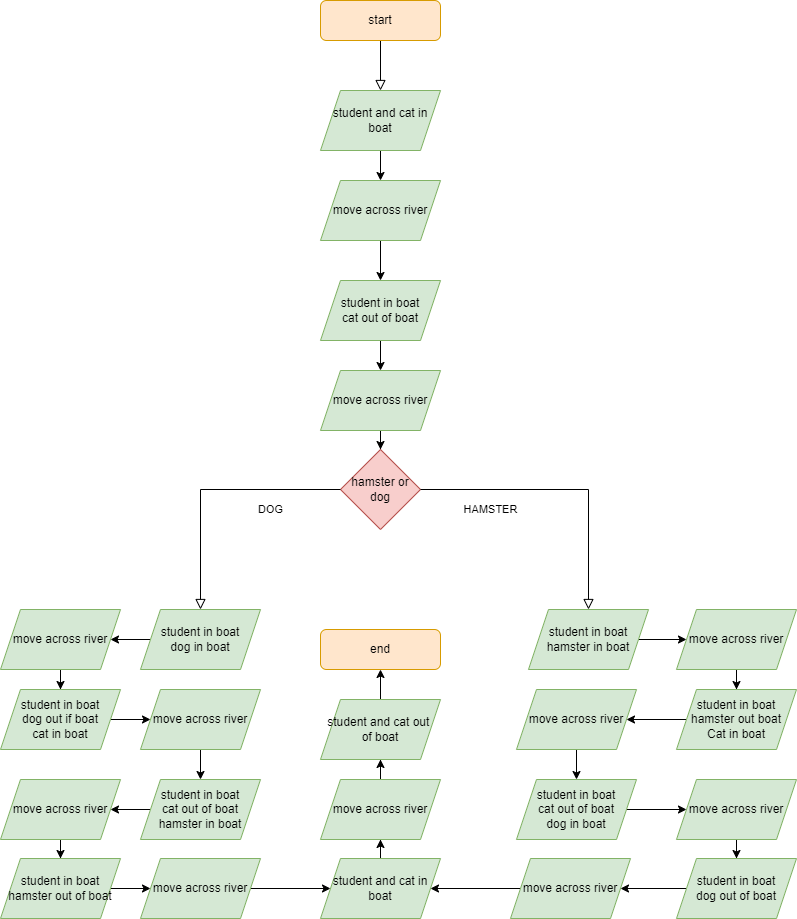

The diagram above was exported from draw.io. Its source (the exported page's mxGraphModel, read from the mxfile embedded in the PNG):
<mxGraphModel dx="1038" dy="689" grid="1" gridSize="10" guides="1" tooltips="1" connect="1" arrows="1" fold="1" page="1" pageScale="1" pageWidth="827" pageHeight="1169" math="0" shadow="0">
  <root>
    <mxCell id="WIyWlLk6GJQsqaUBKTNV-0" />
    <mxCell id="WIyWlLk6GJQsqaUBKTNV-1" parent="WIyWlLk6GJQsqaUBKTNV-0" />
    <mxCell id="WIyWlLk6GJQsqaUBKTNV-2" value="" style="rounded=0;html=1;jettySize=auto;orthogonalLoop=1;fontSize=11;endArrow=block;endFill=0;endSize=8;strokeWidth=1;shadow=0;labelBackgroundColor=none;edgeStyle=orthogonalEdgeStyle;entryX=0.5;entryY=0;entryDx=0;entryDy=0;" parent="WIyWlLk6GJQsqaUBKTNV-1" source="WIyWlLk6GJQsqaUBKTNV-3" target="53CFxRQrTNhFJkY6xAmE-0" edge="1">
      <mxGeometry relative="1" as="geometry">
        <mxPoint x="400" y="341" as="targetPoint" />
      </mxGeometry>
    </mxCell>
    <mxCell id="WIyWlLk6GJQsqaUBKTNV-3" value="start" style="rounded=1;whiteSpace=wrap;html=1;fontSize=12;glass=0;strokeWidth=1;shadow=0;fillColor=#ffe6cc;strokeColor=#d79b00;" parent="WIyWlLk6GJQsqaUBKTNV-1" vertex="1">
      <mxGeometry x="340" y="241" width="120" height="40" as="geometry" />
    </mxCell>
    <mxCell id="53CFxRQrTNhFJkY6xAmE-4" value="" style="edgeStyle=orthogonalEdgeStyle;rounded=0;orthogonalLoop=1;jettySize=auto;html=1;" parent="WIyWlLk6GJQsqaUBKTNV-1" source="53CFxRQrTNhFJkY6xAmE-0" target="53CFxRQrTNhFJkY6xAmE-1" edge="1">
      <mxGeometry relative="1" as="geometry" />
    </mxCell>
    <mxCell id="53CFxRQrTNhFJkY6xAmE-0" value="student and cat in boat" style="shape=parallelogram;perimeter=parallelogramPerimeter;whiteSpace=wrap;html=1;fixedSize=1;fillColor=#d5e8d4;strokeColor=#82b366;" parent="WIyWlLk6GJQsqaUBKTNV-1" vertex="1">
      <mxGeometry x="340" y="331" width="120" height="60" as="geometry" />
    </mxCell>
    <mxCell id="53CFxRQrTNhFJkY6xAmE-6" value="" style="edgeStyle=orthogonalEdgeStyle;rounded=0;orthogonalLoop=1;jettySize=auto;html=1;" parent="WIyWlLk6GJQsqaUBKTNV-1" source="53CFxRQrTNhFJkY6xAmE-1" target="53CFxRQrTNhFJkY6xAmE-5" edge="1">
      <mxGeometry relative="1" as="geometry" />
    </mxCell>
    <mxCell id="53CFxRQrTNhFJkY6xAmE-1" value="move across river" style="shape=parallelogram;perimeter=parallelogramPerimeter;whiteSpace=wrap;html=1;fixedSize=1;fillColor=#d5e8d4;strokeColor=#82b366;" parent="WIyWlLk6GJQsqaUBKTNV-1" vertex="1">
      <mxGeometry x="340" y="421" width="120" height="60" as="geometry" />
    </mxCell>
    <mxCell id="53CFxRQrTNhFJkY6xAmE-8" value="" style="edgeStyle=orthogonalEdgeStyle;rounded=0;orthogonalLoop=1;jettySize=auto;html=1;" parent="WIyWlLk6GJQsqaUBKTNV-1" source="53CFxRQrTNhFJkY6xAmE-5" target="53CFxRQrTNhFJkY6xAmE-7" edge="1">
      <mxGeometry relative="1" as="geometry" />
    </mxCell>
    <mxCell id="53CFxRQrTNhFJkY6xAmE-5" value="student in boat&lt;br&gt;cat out of boat" style="shape=parallelogram;perimeter=parallelogramPerimeter;whiteSpace=wrap;html=1;fixedSize=1;fillColor=#d5e8d4;strokeColor=#82b366;" parent="WIyWlLk6GJQsqaUBKTNV-1" vertex="1">
      <mxGeometry x="340" y="521" width="120" height="60" as="geometry" />
    </mxCell>
    <mxCell id="53CFxRQrTNhFJkY6xAmE-10" value="" style="edgeStyle=orthogonalEdgeStyle;rounded=0;orthogonalLoop=1;jettySize=auto;html=1;" parent="WIyWlLk6GJQsqaUBKTNV-1" source="53CFxRQrTNhFJkY6xAmE-7" target="53CFxRQrTNhFJkY6xAmE-9" edge="1">
      <mxGeometry relative="1" as="geometry" />
    </mxCell>
    <mxCell id="53CFxRQrTNhFJkY6xAmE-7" value="move across river" style="shape=parallelogram;perimeter=parallelogramPerimeter;whiteSpace=wrap;html=1;fixedSize=1;fillColor=#d5e8d4;strokeColor=#82b366;" parent="WIyWlLk6GJQsqaUBKTNV-1" vertex="1">
      <mxGeometry x="340" y="611" width="120" height="60" as="geometry" />
    </mxCell>
    <mxCell id="53CFxRQrTNhFJkY6xAmE-9" value="hamster or dog" style="rhombus;whiteSpace=wrap;html=1;fillColor=#f8cecc;strokeColor=#b85450;" parent="WIyWlLk6GJQsqaUBKTNV-1" vertex="1">
      <mxGeometry x="360" y="690" width="80" height="80" as="geometry" />
    </mxCell>
    <mxCell id="53CFxRQrTNhFJkY6xAmE-11" value="DOG" style="rounded=0;html=1;jettySize=auto;orthogonalLoop=1;fontSize=11;endArrow=block;endFill=0;endSize=8;strokeWidth=1;shadow=0;labelBackgroundColor=none;edgeStyle=orthogonalEdgeStyle;exitX=0;exitY=0.5;exitDx=0;exitDy=0;entryX=0.5;entryY=0;entryDx=0;entryDy=0;" parent="WIyWlLk6GJQsqaUBKTNV-1" source="53CFxRQrTNhFJkY6xAmE-9" target="53CFxRQrTNhFJkY6xAmE-13" edge="1">
      <mxGeometry x="-0.4615" y="20" relative="1" as="geometry">
        <mxPoint as="offset" />
        <mxPoint x="540" y="490" as="sourcePoint" />
        <mxPoint x="110" y="680" as="targetPoint" />
        <Array as="points">
          <mxPoint x="220" y="730" />
        </Array>
      </mxGeometry>
    </mxCell>
    <mxCell id="53CFxRQrTNhFJkY6xAmE-12" value="HAMSTER" style="rounded=0;html=1;jettySize=auto;orthogonalLoop=1;fontSize=11;endArrow=block;endFill=0;endSize=8;strokeWidth=1;shadow=0;labelBackgroundColor=none;edgeStyle=orthogonalEdgeStyle;exitX=1;exitY=0.5;exitDx=0;exitDy=0;entryX=0.5;entryY=0;entryDx=0;entryDy=0;" parent="WIyWlLk6GJQsqaUBKTNV-1" source="53CFxRQrTNhFJkY6xAmE-9" target="53CFxRQrTNhFJkY6xAmE-14" edge="1">
      <mxGeometry x="-0.5139" y="-20" relative="1" as="geometry">
        <mxPoint as="offset" />
        <mxPoint x="210" y="630" as="sourcePoint" />
        <mxPoint x="340" y="630" as="targetPoint" />
        <Array as="points">
          <mxPoint x="608" y="730" />
        </Array>
      </mxGeometry>
    </mxCell>
    <mxCell id="53CFxRQrTNhFJkY6xAmE-16" value="" style="edgeStyle=orthogonalEdgeStyle;rounded=0;orthogonalLoop=1;jettySize=auto;html=1;" parent="WIyWlLk6GJQsqaUBKTNV-1" source="53CFxRQrTNhFJkY6xAmE-13" target="53CFxRQrTNhFJkY6xAmE-15" edge="1">
      <mxGeometry relative="1" as="geometry" />
    </mxCell>
    <mxCell id="53CFxRQrTNhFJkY6xAmE-13" value="student in boat&lt;br&gt;dog in boat" style="shape=parallelogram;perimeter=parallelogramPerimeter;whiteSpace=wrap;html=1;fixedSize=1;fillColor=#d5e8d4;strokeColor=#82b366;" parent="WIyWlLk6GJQsqaUBKTNV-1" vertex="1">
      <mxGeometry x="160" y="850" width="120" height="60" as="geometry" />
    </mxCell>
    <mxCell id="53CFxRQrTNhFJkY6xAmE-18" value="" style="edgeStyle=orthogonalEdgeStyle;rounded=0;orthogonalLoop=1;jettySize=auto;html=1;" parent="WIyWlLk6GJQsqaUBKTNV-1" source="53CFxRQrTNhFJkY6xAmE-14" target="53CFxRQrTNhFJkY6xAmE-17" edge="1">
      <mxGeometry relative="1" as="geometry" />
    </mxCell>
    <mxCell id="53CFxRQrTNhFJkY6xAmE-14" value="student in boat&lt;br&gt;hamster in boat" style="shape=parallelogram;perimeter=parallelogramPerimeter;whiteSpace=wrap;html=1;fixedSize=1;fillColor=#d5e8d4;strokeColor=#82b366;" parent="WIyWlLk6GJQsqaUBKTNV-1" vertex="1">
      <mxGeometry x="548" y="850" width="120" height="60" as="geometry" />
    </mxCell>
    <mxCell id="53CFxRQrTNhFJkY6xAmE-21" value="" style="edgeStyle=orthogonalEdgeStyle;rounded=0;orthogonalLoop=1;jettySize=auto;html=1;" parent="WIyWlLk6GJQsqaUBKTNV-1" source="53CFxRQrTNhFJkY6xAmE-15" target="53CFxRQrTNhFJkY6xAmE-19" edge="1">
      <mxGeometry relative="1" as="geometry" />
    </mxCell>
    <mxCell id="53CFxRQrTNhFJkY6xAmE-15" value="move across river" style="shape=parallelogram;perimeter=parallelogramPerimeter;whiteSpace=wrap;html=1;fixedSize=1;fillColor=#d5e8d4;strokeColor=#82b366;" parent="WIyWlLk6GJQsqaUBKTNV-1" vertex="1">
      <mxGeometry x="20" y="850" width="120" height="60" as="geometry" />
    </mxCell>
    <mxCell id="53CFxRQrTNhFJkY6xAmE-22" value="" style="edgeStyle=orthogonalEdgeStyle;rounded=0;orthogonalLoop=1;jettySize=auto;html=1;" parent="WIyWlLk6GJQsqaUBKTNV-1" source="53CFxRQrTNhFJkY6xAmE-17" target="53CFxRQrTNhFJkY6xAmE-20" edge="1">
      <mxGeometry relative="1" as="geometry" />
    </mxCell>
    <mxCell id="53CFxRQrTNhFJkY6xAmE-17" value="move across river" style="shape=parallelogram;perimeter=parallelogramPerimeter;whiteSpace=wrap;html=1;fixedSize=1;fillColor=#d5e8d4;strokeColor=#82b366;" parent="WIyWlLk6GJQsqaUBKTNV-1" vertex="1">
      <mxGeometry x="696" y="850" width="120" height="60" as="geometry" />
    </mxCell>
    <mxCell id="53CFxRQrTNhFJkY6xAmE-25" value="" style="edgeStyle=orthogonalEdgeStyle;rounded=0;orthogonalLoop=1;jettySize=auto;html=1;" parent="WIyWlLk6GJQsqaUBKTNV-1" source="53CFxRQrTNhFJkY6xAmE-19" target="53CFxRQrTNhFJkY6xAmE-23" edge="1">
      <mxGeometry relative="1" as="geometry" />
    </mxCell>
    <mxCell id="53CFxRQrTNhFJkY6xAmE-19" value="student in boat&lt;br&gt;dog out if boat&lt;br&gt;cat in boat" style="shape=parallelogram;perimeter=parallelogramPerimeter;whiteSpace=wrap;html=1;fixedSize=1;fillColor=#d5e8d4;strokeColor=#82b366;" parent="WIyWlLk6GJQsqaUBKTNV-1" vertex="1">
      <mxGeometry x="20" y="930" width="120" height="60" as="geometry" />
    </mxCell>
    <mxCell id="53CFxRQrTNhFJkY6xAmE-26" value="" style="edgeStyle=orthogonalEdgeStyle;rounded=0;orthogonalLoop=1;jettySize=auto;html=1;" parent="WIyWlLk6GJQsqaUBKTNV-1" source="53CFxRQrTNhFJkY6xAmE-20" target="53CFxRQrTNhFJkY6xAmE-24" edge="1">
      <mxGeometry relative="1" as="geometry" />
    </mxCell>
    <mxCell id="53CFxRQrTNhFJkY6xAmE-20" value="student in boat&lt;br&gt;hamster out boat&lt;br&gt;Cat in boat" style="shape=parallelogram;perimeter=parallelogramPerimeter;whiteSpace=wrap;html=1;fixedSize=1;fillColor=#d5e8d4;strokeColor=#82b366;" parent="WIyWlLk6GJQsqaUBKTNV-1" vertex="1">
      <mxGeometry x="696" y="930" width="120" height="60" as="geometry" />
    </mxCell>
    <mxCell id="53CFxRQrTNhFJkY6xAmE-29" value="" style="edgeStyle=orthogonalEdgeStyle;rounded=0;orthogonalLoop=1;jettySize=auto;html=1;" parent="WIyWlLk6GJQsqaUBKTNV-1" source="53CFxRQrTNhFJkY6xAmE-23" target="53CFxRQrTNhFJkY6xAmE-28" edge="1">
      <mxGeometry relative="1" as="geometry" />
    </mxCell>
    <mxCell id="53CFxRQrTNhFJkY6xAmE-23" value="move across river" style="shape=parallelogram;perimeter=parallelogramPerimeter;whiteSpace=wrap;html=1;fixedSize=1;fillColor=#d5e8d4;strokeColor=#82b366;" parent="WIyWlLk6GJQsqaUBKTNV-1" vertex="1">
      <mxGeometry x="160" y="930" width="120" height="60" as="geometry" />
    </mxCell>
    <mxCell id="53CFxRQrTNhFJkY6xAmE-30" value="" style="edgeStyle=orthogonalEdgeStyle;rounded=0;orthogonalLoop=1;jettySize=auto;html=1;" parent="WIyWlLk6GJQsqaUBKTNV-1" source="53CFxRQrTNhFJkY6xAmE-24" target="53CFxRQrTNhFJkY6xAmE-27" edge="1">
      <mxGeometry relative="1" as="geometry" />
    </mxCell>
    <mxCell id="53CFxRQrTNhFJkY6xAmE-24" value="move across river" style="shape=parallelogram;perimeter=parallelogramPerimeter;whiteSpace=wrap;html=1;fixedSize=1;fillColor=#d5e8d4;strokeColor=#82b366;" parent="WIyWlLk6GJQsqaUBKTNV-1" vertex="1">
      <mxGeometry x="536" y="930" width="120" height="60" as="geometry" />
    </mxCell>
    <mxCell id="53CFxRQrTNhFJkY6xAmE-34" value="" style="edgeStyle=orthogonalEdgeStyle;rounded=0;orthogonalLoop=1;jettySize=auto;html=1;" parent="WIyWlLk6GJQsqaUBKTNV-1" source="53CFxRQrTNhFJkY6xAmE-27" target="53CFxRQrTNhFJkY6xAmE-32" edge="1">
      <mxGeometry relative="1" as="geometry" />
    </mxCell>
    <mxCell id="53CFxRQrTNhFJkY6xAmE-27" value="student in boat&lt;br&gt;cat out of boat&lt;br&gt;dog in boat" style="shape=parallelogram;perimeter=parallelogramPerimeter;whiteSpace=wrap;html=1;fixedSize=1;fillColor=#d5e8d4;strokeColor=#82b366;" parent="WIyWlLk6GJQsqaUBKTNV-1" vertex="1">
      <mxGeometry x="536" y="1020" width="120" height="60" as="geometry" />
    </mxCell>
    <mxCell id="53CFxRQrTNhFJkY6xAmE-33" value="" style="edgeStyle=orthogonalEdgeStyle;rounded=0;orthogonalLoop=1;jettySize=auto;html=1;" parent="WIyWlLk6GJQsqaUBKTNV-1" source="53CFxRQrTNhFJkY6xAmE-28" target="53CFxRQrTNhFJkY6xAmE-31" edge="1">
      <mxGeometry relative="1" as="geometry" />
    </mxCell>
    <mxCell id="53CFxRQrTNhFJkY6xAmE-28" value="student in boat&lt;br&gt;cat out of boat&lt;br&gt;hamster in boat" style="shape=parallelogram;perimeter=parallelogramPerimeter;whiteSpace=wrap;html=1;fixedSize=1;fillColor=#d5e8d4;strokeColor=#82b366;" parent="WIyWlLk6GJQsqaUBKTNV-1" vertex="1">
      <mxGeometry x="160" y="1020" width="120" height="60" as="geometry" />
    </mxCell>
    <mxCell id="53CFxRQrTNhFJkY6xAmE-37" value="" style="edgeStyle=orthogonalEdgeStyle;rounded=0;orthogonalLoop=1;jettySize=auto;html=1;" parent="WIyWlLk6GJQsqaUBKTNV-1" source="53CFxRQrTNhFJkY6xAmE-31" target="53CFxRQrTNhFJkY6xAmE-36" edge="1">
      <mxGeometry relative="1" as="geometry" />
    </mxCell>
    <mxCell id="53CFxRQrTNhFJkY6xAmE-31" value="move across river" style="shape=parallelogram;perimeter=parallelogramPerimeter;whiteSpace=wrap;html=1;fixedSize=1;fillColor=#d5e8d4;strokeColor=#82b366;" parent="WIyWlLk6GJQsqaUBKTNV-1" vertex="1">
      <mxGeometry x="20" y="1020" width="120" height="60" as="geometry" />
    </mxCell>
    <mxCell id="53CFxRQrTNhFJkY6xAmE-38" value="" style="edgeStyle=orthogonalEdgeStyle;rounded=0;orthogonalLoop=1;jettySize=auto;html=1;" parent="WIyWlLk6GJQsqaUBKTNV-1" source="53CFxRQrTNhFJkY6xAmE-32" target="53CFxRQrTNhFJkY6xAmE-35" edge="1">
      <mxGeometry relative="1" as="geometry" />
    </mxCell>
    <mxCell id="53CFxRQrTNhFJkY6xAmE-32" value="move across river" style="shape=parallelogram;perimeter=parallelogramPerimeter;whiteSpace=wrap;html=1;fixedSize=1;fillColor=#d5e8d4;strokeColor=#82b366;" parent="WIyWlLk6GJQsqaUBKTNV-1" vertex="1">
      <mxGeometry x="696" y="1020" width="120" height="60" as="geometry" />
    </mxCell>
    <mxCell id="53CFxRQrTNhFJkY6xAmE-42" value="" style="edgeStyle=orthogonalEdgeStyle;rounded=0;orthogonalLoop=1;jettySize=auto;html=1;" parent="WIyWlLk6GJQsqaUBKTNV-1" source="53CFxRQrTNhFJkY6xAmE-35" target="53CFxRQrTNhFJkY6xAmE-40" edge="1">
      <mxGeometry relative="1" as="geometry" />
    </mxCell>
    <mxCell id="53CFxRQrTNhFJkY6xAmE-35" value="student in boat&lt;br&gt;dog out of boat" style="shape=parallelogram;perimeter=parallelogramPerimeter;whiteSpace=wrap;html=1;fixedSize=1;fillColor=#d5e8d4;strokeColor=#82b366;" parent="WIyWlLk6GJQsqaUBKTNV-1" vertex="1">
      <mxGeometry x="696" y="1099" width="120" height="60" as="geometry" />
    </mxCell>
    <mxCell id="53CFxRQrTNhFJkY6xAmE-41" value="" style="edgeStyle=orthogonalEdgeStyle;rounded=0;orthogonalLoop=1;jettySize=auto;html=1;" parent="WIyWlLk6GJQsqaUBKTNV-1" source="53CFxRQrTNhFJkY6xAmE-36" target="53CFxRQrTNhFJkY6xAmE-39" edge="1">
      <mxGeometry relative="1" as="geometry" />
    </mxCell>
    <mxCell id="53CFxRQrTNhFJkY6xAmE-36" value="student in boat&lt;br&gt;hamster out of boat" style="shape=parallelogram;perimeter=parallelogramPerimeter;whiteSpace=wrap;html=1;fixedSize=1;fillColor=#d5e8d4;strokeColor=#82b366;" parent="WIyWlLk6GJQsqaUBKTNV-1" vertex="1">
      <mxGeometry x="20" y="1099" width="120" height="60" as="geometry" />
    </mxCell>
    <mxCell id="53CFxRQrTNhFJkY6xAmE-46" value="" style="edgeStyle=orthogonalEdgeStyle;rounded=0;orthogonalLoop=1;jettySize=auto;html=1;" parent="WIyWlLk6GJQsqaUBKTNV-1" source="53CFxRQrTNhFJkY6xAmE-39" target="53CFxRQrTNhFJkY6xAmE-43" edge="1">
      <mxGeometry relative="1" as="geometry" />
    </mxCell>
    <mxCell id="53CFxRQrTNhFJkY6xAmE-39" value="move across river" style="shape=parallelogram;perimeter=parallelogramPerimeter;whiteSpace=wrap;html=1;fixedSize=1;fillColor=#d5e8d4;strokeColor=#82b366;" parent="WIyWlLk6GJQsqaUBKTNV-1" vertex="1">
      <mxGeometry x="160" y="1099" width="120" height="60" as="geometry" />
    </mxCell>
    <mxCell id="53CFxRQrTNhFJkY6xAmE-47" value="" style="edgeStyle=orthogonalEdgeStyle;rounded=0;orthogonalLoop=1;jettySize=auto;html=1;" parent="WIyWlLk6GJQsqaUBKTNV-1" source="53CFxRQrTNhFJkY6xAmE-40" target="53CFxRQrTNhFJkY6xAmE-43" edge="1">
      <mxGeometry relative="1" as="geometry" />
    </mxCell>
    <mxCell id="53CFxRQrTNhFJkY6xAmE-40" value="move across river" style="shape=parallelogram;perimeter=parallelogramPerimeter;whiteSpace=wrap;html=1;fixedSize=1;fillColor=#d5e8d4;strokeColor=#82b366;" parent="WIyWlLk6GJQsqaUBKTNV-1" vertex="1">
      <mxGeometry x="530" y="1099" width="120" height="60" as="geometry" />
    </mxCell>
    <mxCell id="53CFxRQrTNhFJkY6xAmE-49" value="" style="edgeStyle=orthogonalEdgeStyle;rounded=0;orthogonalLoop=1;jettySize=auto;html=1;" parent="WIyWlLk6GJQsqaUBKTNV-1" source="53CFxRQrTNhFJkY6xAmE-43" target="53CFxRQrTNhFJkY6xAmE-48" edge="1">
      <mxGeometry relative="1" as="geometry" />
    </mxCell>
    <mxCell id="53CFxRQrTNhFJkY6xAmE-43" value="student and cat in boat" style="shape=parallelogram;perimeter=parallelogramPerimeter;whiteSpace=wrap;html=1;fixedSize=1;fillColor=#d5e8d4;strokeColor=#82b366;" parent="WIyWlLk6GJQsqaUBKTNV-1" vertex="1">
      <mxGeometry x="340" y="1099" width="120" height="60" as="geometry" />
    </mxCell>
    <mxCell id="53CFxRQrTNhFJkY6xAmE-51" value="" style="edgeStyle=orthogonalEdgeStyle;rounded=0;orthogonalLoop=1;jettySize=auto;html=1;" parent="WIyWlLk6GJQsqaUBKTNV-1" source="53CFxRQrTNhFJkY6xAmE-48" target="53CFxRQrTNhFJkY6xAmE-50" edge="1">
      <mxGeometry relative="1" as="geometry" />
    </mxCell>
    <mxCell id="53CFxRQrTNhFJkY6xAmE-48" value="move across river" style="shape=parallelogram;perimeter=parallelogramPerimeter;whiteSpace=wrap;html=1;fixedSize=1;fillColor=#d5e8d4;strokeColor=#82b366;" parent="WIyWlLk6GJQsqaUBKTNV-1" vertex="1">
      <mxGeometry x="340" y="1020" width="120" height="60" as="geometry" />
    </mxCell>
    <mxCell id="53CFxRQrTNhFJkY6xAmE-54" value="" style="edgeStyle=orthogonalEdgeStyle;rounded=0;orthogonalLoop=1;jettySize=auto;html=1;" parent="WIyWlLk6GJQsqaUBKTNV-1" source="53CFxRQrTNhFJkY6xAmE-50" target="53CFxRQrTNhFJkY6xAmE-53" edge="1">
      <mxGeometry relative="1" as="geometry" />
    </mxCell>
    <mxCell id="53CFxRQrTNhFJkY6xAmE-50" value="student and cat out &lt;br&gt;of boat" style="shape=parallelogram;perimeter=parallelogramPerimeter;whiteSpace=wrap;html=1;fixedSize=1;fillColor=#d5e8d4;strokeColor=#82b366;" parent="WIyWlLk6GJQsqaUBKTNV-1" vertex="1">
      <mxGeometry x="340" y="940" width="120" height="60" as="geometry" />
    </mxCell>
    <mxCell id="53CFxRQrTNhFJkY6xAmE-53" value="end" style="rounded=1;whiteSpace=wrap;html=1;fontSize=12;glass=0;strokeWidth=1;shadow=0;fillColor=#ffe6cc;strokeColor=#d79b00;" parent="WIyWlLk6GJQsqaUBKTNV-1" vertex="1">
      <mxGeometry x="340" y="870" width="120" height="40" as="geometry" />
    </mxCell>
  </root>
</mxGraphModel>